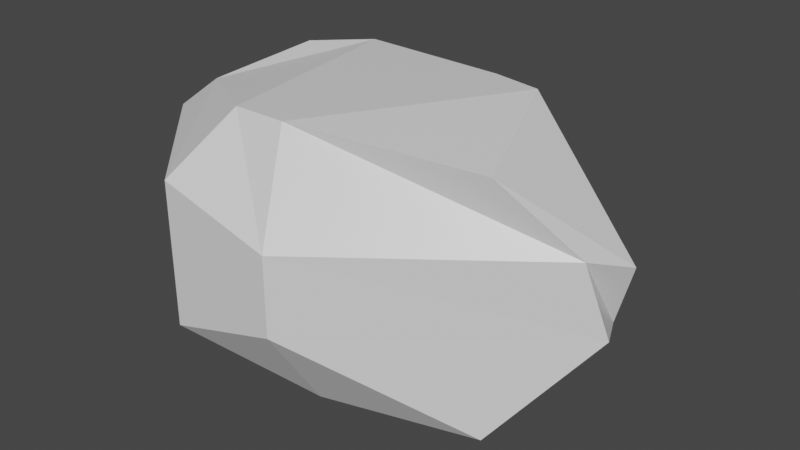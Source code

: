 # Source: rock03_draft_.blend  (saved by Blender 2.90.8; exported with 4.5.12 LTS)
import bpy
from mathutils import Matrix  # noqa: F401  (used for matrix-valued properties, if any)

bpy.ops.wm.read_factory_settings(use_empty=True)
scene = bpy.context.scene
scene.name = 'Scene'

# ---- collections
col_collection = bpy.data.collections.new('Collection'); scene.collection.children.link(col_collection)

# ---- materials (node trees are filled in below, after node groups)
mat_material = bpy.data.materials.new('Material')
mat_material.alpha_threshold = 0.0
mat_material.use_transparent_shadow = False
mat_material.line_color = (0.0, 0.0, 0.0, 1.0)

# ---- material node trees
mat_material.use_nodes = True; mat_material.node_tree.nodes.clear()
_N = mat_material.node_tree.nodes; _L = mat_material.node_tree.links
n0 = _N.new('ShaderNodeOutputMaterial'); n0.name = 'Material Output'; n0.location = (300, 300)
n1 = _N.new('ShaderNodeBsdfPrincipled'); n1.name = 'Principled BSDF'; n1.location = (10, 300)
n1.distribution = 'GGX'
n1.subsurface_method = 'BURLEY'
n1.inputs[2].default_value = 0.4
n1.inputs[3].default_value = 1.45
n1.inputs[27].default_value = (0.0, 0.0, 0.0, 1.0)
n1.inputs[28].default_value = 1.0
_L.new(n1.outputs[0], n0.inputs[0])
n0.is_active_output = True

# ---- world
world_world = bpy.data.worlds.new('World'); scene.world = world_world
world_world.use_nodes = True; world_world.node_tree.nodes.clear()
_N = world_world.node_tree.nodes; _L = world_world.node_tree.links
n0 = _N.new('ShaderNodeOutputWorld'); n0.name = 'World Output'; n0.location = (300, 300)
n1 = _N.new('ShaderNodeBackground'); n1.name = 'Background'; n1.location = (10, 300)
n1.inputs[0].default_value = (0.05088, 0.05088, 0.05088, 1.0)
_L.new(n1.outputs[0], n0.inputs[0])
n0.is_active_output = True
world_world.color = (0.05088, 0.05088, 0.05088)
world_world.use_sun_shadow = False
world_world.sun_shadow_jitter_overblur = 0.0

# ---- meshes
me_cube = bpy.data.meshes.new('Cube')
me_cube.from_pydata([(3.312, 1.092, 2.551), (4.089, 1.032, -0.842), (4.067, -0.8683, 2.302), (4.147, -1.0, -0.9809), (-0.0714, 0.7091, 2.551), (-0.1531, 1.366, -0.9809), (-0.2797, -0.7744, 2.377), (-0.3394, -1.238, -0.8047), (2.127, 1.677, -0.9809), (1.713, -1.584, 2.551), (2.127, -1.564, -0.9809), (2.623, 1.221, 2.551), (0.5635, 1.677, -0.9809), (0.9776, -1.584, 2.551), (0.5635, -1.564, -0.9809), (0.5635, 1.313, 2.551), (5.242, 0.2678, 1.163), (-0.7917, -0.9348, 1.951), (4.984, -0.4002, 1.419), (-1.0, 1.0, 1.777), (2.127, 2.317, 1.777), (2.127, -2.381, 1.333), (0.5635, 2.317, 1.777), (0.5635, -2.381, 1.777), (4.978, 0.3783, 0.3063), (5.242, -0.1939, 0.4261), (-1.0, 1.0, -0.18), (2.449, 2.101, -0.1918), (2.127, -2.381, 0.2638), (0.5635, 2.317, -0.18), (0.5635, -2.381, -0.18), (-0.8137, -1.067, -0.3562)], [], [(15, 4, 6, 13), (23, 13, 6, 17), (17, 6, 4, 19), (8, 1, 3, 10), (16, 0, 2, 18), (20, 11, 0, 16), (22, 15, 11, 20), (12, 8, 10, 14), (18, 2, 9, 21), (0, 11, 9, 2), (5, 12, 14, 7), (19, 4, 15, 22), (21, 9, 13, 23), (11, 15, 13, 9), (28, 21, 23, 30), (26, 19, 22, 29), (25, 18, 21, 28), (29, 22, 20, 27), (27, 20, 16, 24), (24, 16, 18, 25), (31, 17, 19, 26), (30, 23, 17, 31), (14, 30, 31, 7), (7, 31, 26, 5), (1, 24, 25, 3), (8, 27, 24, 1), (12, 29, 27, 8), (3, 25, 28, 10), (5, 26, 29, 12), (10, 28, 30, 14)])
_uv = me_cube.uv_layers.new(name='UVMap')
_uv.uv.foreach_set('vector', [0.7865, 0.5, 0.875, 0.5, 0.875, 0.75, 0.7865, 0.75, 0.5702, 0.9115, 0.625, 0.9115, 0.625, 1.0, 0.5702, 1.0, 0.5702, 0.0, 0.625, 0.0, 0.625, 0.25, 0.5702, 0.25, 0.3021, 0.5, 0.375, 0.5, 0.375, 0.75, 0.3021, 0.75, 0.5702, 0.5, 0.625, 0.5, 0.625, 0.75, 0.5702, 0.75, 0.5702, 0.4271, 0.625, 0.4271, 0.625, 0.5, 0.5702, 0.5, 0.5702, 0.3385, 0.625, 0.3385, 0.625, 0.4271, 0.5702, 0.4271, 0.2135, 0.5, 0.3021, 0.5, 0.3021, 0.75, 0.2135, 0.75, 0.5702, 0.75, 0.625, 0.75, 0.625, 0.8229, 0.5702, 0.8229, 0.625, 0.5, 0.6979, 0.5, 0.6979, 0.75, 0.625, 0.75, 0.173, 0.5, 0.2135, 0.5, 0.2135, 0.75, 0.173, 0.75, 0.5702, 0.25, 0.625, 0.25, 0.625, 0.3385, 0.5702, 0.3385, 0.5702, 0.8229, 0.625, 0.8229, 0.625, 0.9115, 0.5702, 0.9115, 0.6979, 0.5, 0.7865, 0.5, 0.7865, 0.75, 0.6979, 0.75, 0.4317, 0.8229, 0.5702, 0.8229, 0.5702, 0.9115, 0.4317, 0.9115, 0.4317, 0.25, 0.5702, 0.25, 0.5702, 0.3385, 0.4317, 0.3385, 0.4317, 0.75, 0.5702, 0.75, 0.5702, 0.8229, 0.4317, 0.8229, 0.4317, 0.3385, 0.5702, 0.3385, 0.5702, 0.4271, 0.4317, 0.4271, 0.4317, 0.4271, 0.5702, 0.4271, 0.5702, 0.5, 0.4317, 0.5, 0.4317, 0.5, 0.5702, 0.5, 0.5702, 0.75, 0.4317, 0.75, 0.4317, 0.0, 0.5702, 0.0, 0.5702, 0.25, 0.4317, 0.25, 0.4317, 0.9115, 0.5702, 0.9115, 0.5702, 1.0, 0.4317, 1.0, 0.375, 0.9115, 0.4317, 0.9115, 0.4317, 1.0, 0.375, 0.952, 0.375, -0.03818, 0.4317, 0.0, 0.4317, 0.25, 0.375, 0.298, 0.375, 0.5, 0.4317, 0.5, 0.4317, 0.75, 0.375, 0.75, 0.375, 0.4271, 0.4317, 0.4271, 0.4317, 0.5, 0.375, 0.5, 0.375, 0.3385, 0.4317, 0.3385, 0.4317, 0.4271, 0.375, 0.4271, 0.375, 0.75, 0.4317, 0.75, 0.4317, 0.8229, 0.375, 0.8229, 0.375, 0.298, 0.4317, 0.25, 0.4317, 0.3385, 0.375, 0.3385, 0.375, 0.8229, 0.4317, 0.8229, 0.4317, 0.9115, 0.375, 0.9115])
me_cube.materials.append(mat_material)
me_cube.use_remesh_preserve_volume = False
me_cube.use_remesh_preserve_attributes = False
me_cube.use_mirror_vertex_groups = False
me_cube.update()

# ---- objects
ob_cube = bpy.data.objects.new('Cube', me_cube)

# ---- transforms, parenting, visibility, modifiers, constraints
ob_cube.location = (0.0, 0.0, 3.863)
ob_cube.scale = (3.862, 3.862, 3.862)
ob_cube.lock_rotations_4d = False
ob_cube.empty_display_type = 'ARROWS'
ob_cube.lineart.crease_threshold = 0.0

# ---- collection membership
col_collection.objects.link(ob_cube)

# ---- scene / render settings (as saved in the file)
scene.frame_start = 1; scene.frame_end = 250; scene.frame_set(1)
scene.render.engine = 'BLENDER_EEVEE_NEXT'
scene.cycles.use_denoising = False
scene.cycles.samples = 128
scene.cycles.sampling_pattern = 'TABULATED_SOBOL'
scene.cycles.use_adaptive_sampling = False
scene.cycles.use_light_tree = False
scene.view_settings.view_transform = 'Filmic'
bpy.context.view_layer.update()

# ---- added for rendering (the .blend has no active camera and no usable light): camera, sun
cam_auto = bpy.data.cameras.new('AutoCamera')
cam_auto.lens = 50.0
cam_auto.sensor_width = 36.0
cam_auto.clip_end = 1000.0
ob_auto_camera = bpy.data.objects.new('AutoCamera', cam_auto)
scene.collection.objects.link(ob_auto_camera)
ob_auto_camera.location = (38.8249, -36.8857, 31.4022)
ob_auto_camera.rotation_euler = (1.09748, -7.21219e-08, 0.694738)
scene.camera = ob_auto_camera
light_auto_sun = bpy.data.lights.new('AutoSun', 'SUN')
light_auto_sun.energy = 3.0
light_auto_sun.angle = 0.0523599
ob_auto_sun = bpy.data.objects.new('AutoSun', light_auto_sun)
scene.collection.objects.link(ob_auto_sun)
ob_auto_sun.rotation_euler = (0.872665, 0.174533, 0.523599)
bpy.context.view_layer.update()
